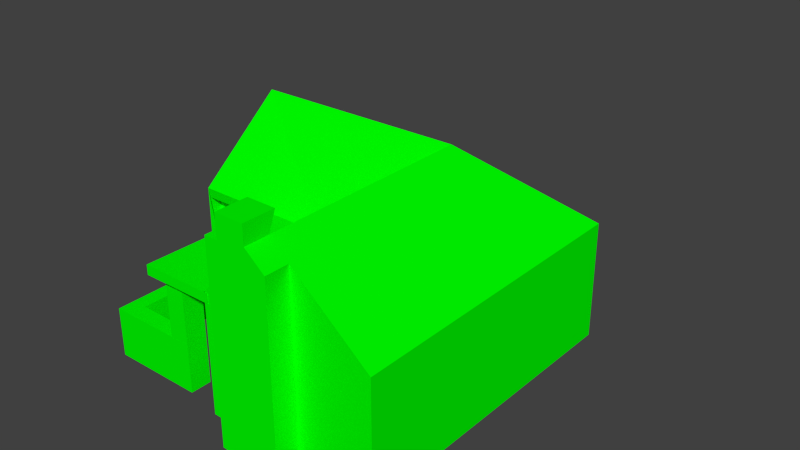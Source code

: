 # Source: FischerhausCollisionbox.blend  (saved by Blender 2.75.0; exported with 4.5.12 LTS)
import bpy
from mathutils import Matrix  # noqa: F401  (used for matrix-valued properties, if any)

bpy.ops.wm.read_factory_settings(use_empty=True)
scene = bpy.context.scene
scene.name = '0'

# ---- collections
col_collection_1 = bpy.data.collections.new('Collection 1'); scene.collection.children.link(col_collection_1)

# ---- materials (node trees are filled in below, after node groups)
mat_boden = bpy.data.materials.new('Boden')
mat_boden.alpha_threshold = 0.0
mat_boden.use_transparent_shadow = False
mat_boden.diffuse_color = (0.0, 1.0, 0.0, 1.0)
mat_boden.roughness = 0.5
mat_boden.line_color = (0.0, 0.0, 0.0, 1.0)
mat_dachoberflaeche = bpy.data.materials.new('Dachoberflaeche')
mat_dachoberflaeche.alpha_threshold = 0.0
mat_dachoberflaeche.use_transparent_shadow = False
mat_dachoberflaeche.diffuse_color = (0.8, 0.148, 0.01005, 1.0)
mat_dachoberflaeche.roughness = 0.5
mat_dachoberflaeche.line_color = (0.0, 0.0, 0.0, 1.0)
mat_fensterrahmen = bpy.data.materials.new('Fensterrahmen')
mat_fensterrahmen.alpha_threshold = 0.0
mat_fensterrahmen.use_transparent_shadow = False
mat_fensterrahmen.diffuse_color = (0.8, 0.08307, 0.05078, 1.0)
mat_fensterrahmen.roughness = 0.5
mat_fensterrahmen.line_color = (0.0, 0.0, 0.0, 1.0)
mat_zaun = bpy.data.materials.new('Zaun')
mat_zaun.alpha_threshold = 0.0
mat_zaun.use_transparent_shadow = False
mat_zaun.diffuse_color = (0.8, 0.03386, 0.6984, 1.0)
mat_zaun.roughness = 0.5
mat_zaun.line_color = (0.0, 0.0, 0.0, 1.0)
mat_putz = bpy.data.materials.new('Putz')
mat_putz.alpha_threshold = 0.0
mat_putz.use_transparent_shadow = False
mat_putz.diffuse_color = (1.0, 0.5424, 0.8145, 1.0)
mat_putz.roughness = 0.5
mat_putz.line_color = (0.0, 0.0, 0.0, 1.0)
mat_fensterscheibe = bpy.data.materials.new('Fensterscheibe')
mat_fensterscheibe.alpha_threshold = 0.0
mat_fensterscheibe.use_transparent_shadow = False
mat_fensterscheibe.diffuse_color = (0.3475, 0.7105, 0.8, 1.0)
mat_fensterscheibe.roughness = 0.5
mat_fensterscheibe.line_color = (0.0, 0.0, 0.0, 1.0)
mat_dachvorderseite = bpy.data.materials.new('Dachvorderseite')
mat_dachvorderseite.alpha_threshold = 0.0
mat_dachvorderseite.use_transparent_shadow = False
mat_dachvorderseite.diffuse_color = (0.2522, 0.0, 0.5071, 1.0)
mat_dachvorderseite.roughness = 0.5
mat_dachvorderseite.line_color = (0.0, 0.0, 0.0, 1.0)
mat_kamin = bpy.data.materials.new('Kamin')
mat_kamin.alpha_threshold = 0.0
mat_kamin.use_transparent_shadow = False
mat_kamin.diffuse_color = (1.0, 0.0, 0.0, 1.0)
mat_kamin.roughness = 0.5
mat_kamin.line_color = (0.0, 0.0, 0.0, 1.0)
mat_tuer = bpy.data.materials.new('Tuer')
mat_tuer.alpha_threshold = 0.0
mat_tuer.use_transparent_shadow = False
mat_tuer.diffuse_color = (0.4385, 0.1162, 0.0, 1.0)
mat_tuer.roughness = 0.5
mat_tuer.specular_intensity = 1.0
mat_tuer.line_color = (0.0, 0.0, 0.0, 1.0)
mat_steg = bpy.data.materials.new('Steg')
mat_steg.alpha_threshold = 0.0
mat_steg.use_transparent_shadow = False
mat_steg.diffuse_color = (0.8, 0.3164, 0.2756, 1.0)
mat_steg.roughness = 0.5
mat_steg.line_color = (0.0, 0.0, 0.0, 1.0)
mat_vordach = bpy.data.materials.new('Vordach')
mat_vordach.alpha_threshold = 0.0
mat_vordach.use_transparent_shadow = False
mat_vordach.diffuse_color = (0.8, 0.1379, 0.1685, 1.0)
mat_vordach.roughness = 0.5
mat_vordach.line_color = (0.0, 0.0, 0.0, 1.0)
mat_fundament = bpy.data.materials.new('Fundament')
mat_fundament.alpha_threshold = 0.0
mat_fundament.use_transparent_shadow = False
mat_fundament.diffuse_color = (0.1882, 0.122, 0.8, 1.0)
mat_fundament.roughness = 0.5
mat_fundament.line_color = (0.0, 0.0, 0.0, 1.0)

# ---- material node trees

# ---- world
world_world = bpy.data.worlds.new('World'); scene.world = world_world
world_world.color = (0.05088, 0.05088, 0.05088)
world_world.use_sun_shadow = False
world_world.sun_shadow_jitter_overblur = 0.0
world_world.cycles.sampling_method = 'MANUAL'
world_world.cycles.sample_map_resolution = 256

# ---- meshes
me_cube = bpy.data.meshes.new('Cube')
me_cube.from_pydata([(-0.8073, 0.7476, -0.1828), (-0.5036, 0.7476, -0.1828), (-0.8073, 1.761, -0.3903), (-0.5036, 1.761, -0.3903), (-0.8073, 0.7476, -0.1828), (-0.5036, 0.7476, -0.1828), (-0.8073, 1.761, -0.3903), (-0.5036, 1.761, -0.3903), (-0.8073, 0.5518, -0.1824), (-0.5036, 0.5518, -0.1824), (-0.8073, 1.565, -0.39), (-0.5036, 1.565, -0.39), (0.3524, -1.0, 0.7438), (0.3524, -0.866, 0.7438), (-0.9347, -0.1297, -0.2654), (-1.0, 0.8602, -0.2654), (0.3524, -1.0, -0.2654), (0.7793, 0.8559, -0.2654), (-0.9347, -0.8145, -0.2654), (0.009052, -0.8687, -0.2654), (0.7793, -0.866, -0.2654), (-1.0, -0.1297, -0.2654), (0.009052, -0.8687, 0.8125), (0.7793, -0.866, 0.3871), (0.08229, -0.8217, 0.5565), (0.009052, -1.0, 0.8125), (-0.5781, -0.13, 0.4032), (0.009052, -1.0, -0.2654), (0.2421, 0.3388, 0.836), (-0.1786, -0.13, 0.4032), (0.7793, 0.8559, 0.3871), (-1.0, 0.3659, 0.8125), (0.3524, -0.866, -0.2654), (-0.4781, 0.8559, -0.2654), (0.2421, -1.0, 0.836), (0.2421, -1.0, 0.9394), (0.08229, -1.0, 0.9394), (0.08229, -1.0, 0.8125), (-0.4781, 0.8559, 0.3871), (-0.8286, 0.8602, -0.2654), (-1.0, 0.8602, 0.3864), (-0.8286, 0.8602, 0.3864), (-1.0, -0.1297, 0.4031), (-0.9347, -0.8145, 0.007903), (-0.9347, -0.1297, 0.007903), (-0.1808, -0.8639, 0.3488), (0.2421, -0.8986, 0.836), (-0.5904, -0.8663, 0.3488), (0.2421, -0.8986, 0.9394), (0.2421, -0.8217, 0.9394), (0.08229, -0.8217, 0.9394), (0.08229, -0.8217, 0.8125), (-0.5904, -0.8663, 0.4032), (-0.1808, -0.8639, 0.4032), (-0.847, -0.8145, 0.007903), (-0.847, -0.1297, 0.007903), (-0.847, -0.8145, -0.2424), (-0.847, -0.1297, -0.2424), (-0.4197, -0.8145, -0.2654), (-0.4197, -0.8145, 0.007903), (-0.4197, -0.697, -0.2654), (-0.4197, -0.697, 0.007903), (-0.5315, -0.697, -0.2654), (-0.5315, -0.697, 0.007903), (-0.5315, -0.7203, -0.2654), (-0.5315, -0.7203, 0.007903), (-0.8472, -0.7203, -0.2654), (-0.8472, -0.7203, 0.007903), (-0.5353, -0.7203, -0.2654), (-0.5353, -0.866, 0.3488), (-0.5353, -0.8145, -0.2654), (-0.4197, -0.8145, 0.3545), (-0.4197, -0.697, 0.3545), (-0.5315, -0.697, 0.3545), (-0.5315, -0.7203, 0.3545), (-0.5315, -0.8143, 0.007903), (-0.5315, -0.8143, 0.3545), (-0.1808, -0.12, 0.3488), (-0.5904, -0.1224, 0.3488), (-0.5353, -0.1221, 0.3488), (-0.5781, -0.0468, 0.4032), (-0.1808, -0.03679, 0.3488), (-0.5904, -0.03917, 0.3488), (-0.5353, -0.03892, 0.3488), (0.009052, -0.8687, 0.5565), (-0.2041, -0.8597, -0.2639), (0.3335, -0.8597, -0.2619), (-0.1941, -0.13, 0.4032), (-0.1941, -0.864, 0.4032), (0.009052, -0.8687, 0.6063), (0.009052, -1.0, 0.6063), (0.08229, -0.8217, 0.707), (0.2421, -0.85, 0.7305), (0.2421, -0.8597, 0.836), (-0.2039, -0.8597, 0.4032), (-0.2041, -0.05197, -0.2639), (-0.2039, -0.05197, 0.4032), (-1.0, -0.05197, -0.2639), (-0.9998, -0.05197, 0.4032), (-0.9995, -0.13, 0.4032), (-0.9916, -0.1224, 0.3488), (-0.5904, -0.03737, 0.3488), (-0.9916, -0.03737, 0.3488), (-0.9347, -0.05094, -0.2654), (-1.0, -0.05094, -0.2654), (-0.847, -0.05094, -0.2424)], [], [(0, 1, 3), (4, 6, 10), (3, 1, 7), (0, 2, 4), (2, 3, 6), (8, 10, 11), (6, 7, 11), (7, 5, 11), (2, 0, 3), (8, 4, 10), (1, 5, 7), (2, 6, 4), (3, 7, 6), (9, 8, 11), (10, 6, 11), (5, 9, 11), (16, 32, 13), (44, 14, 18), (39, 15, 40), (90, 25, 22), (34, 37, 90), (32, 20, 23), (20, 17, 30), (17, 33, 38), (44, 42, 21), (21, 42, 40), (38, 41, 31), (78, 100, 99), (46, 34, 12), (36, 50, 51), (37, 51, 22), (46, 48, 35), (48, 49, 50), (45, 88, 69), (54, 55, 44), (55, 57, 56), (43, 18, 70), (58, 60, 61), (60, 62, 63), (63, 62, 64), (65, 64, 68), (54, 59, 65), (65, 74, 73), (63, 73, 72), (61, 72, 71), (65, 75, 76), (76, 75, 59), (45, 69, 79), (69, 47, 78), (47, 52, 26), (78, 26, 80), (77, 79, 83), (79, 78, 82), (51, 24, 84), (94, 85, 86), (26, 52, 88), (27, 90, 89), (28, 93, 13), (93, 49, 48), (93, 51, 50), (51, 93, 92), (87, 88, 94), (93, 28, 29), (94, 96, 95), (95, 96, 98), (87, 31, 26), (78, 101, 102), (33, 39, 41), (20, 86, 95), (95, 97, 15), (14, 57, 56), (70, 18, 66), (58, 64, 60), (14, 103, 105), (21, 104, 103), (12, 16, 13), (43, 44, 18), (41, 39, 40), (89, 90, 22), (90, 16, 12), (37, 25, 90), (90, 27, 16), (34, 35, 36), (90, 12, 34), (34, 36, 37), (13, 32, 23), (23, 20, 30), (30, 17, 38), (14, 44, 21), (40, 15, 21), (42, 31, 40), (38, 28, 30), (41, 40, 31), (31, 28, 38), (26, 78, 99), (13, 46, 12), (37, 36, 51), (25, 37, 22), (34, 46, 35), (36, 35, 48), (48, 50, 36), (88, 45, 53), (52, 47, 69), (69, 88, 52), (43, 54, 44), (54, 55, 56), (70, 59, 43), (59, 70, 58), (59, 58, 61), (61, 60, 63), (65, 63, 64), (68, 67, 65), (67, 68, 66), (67, 54, 65), (63, 65, 73), (61, 63, 72), (59, 61, 71), (74, 65, 76), (71, 76, 59), (77, 45, 79), (79, 69, 78), (78, 47, 26), (82, 78, 80), (81, 77, 83), (83, 79, 82), (22, 51, 84), (93, 94, 86), (87, 26, 88), (19, 27, 89), (23, 30, 28), (93, 46, 13), (13, 23, 28), (46, 93, 48), (49, 93, 50), (91, 51, 92), (88, 53, 94), (94, 29, 87), (94, 93, 29), (85, 94, 95), (97, 95, 98), (28, 87, 29), (31, 42, 26), (87, 28, 31), (100, 78, 102), (38, 33, 41), (86, 20, 32), (95, 39, 33), (95, 17, 20), (86, 16, 27), (27, 19, 86), (86, 85, 95), (95, 15, 39), (32, 16, 86), (95, 33, 17), (18, 14, 56), (68, 70, 66), (64, 58, 70), (64, 62, 60), (70, 68, 64), (57, 14, 105), (14, 21, 103)])
me_cube.polygons.foreach_set('material_index', [9, 9, 0, 0, 0, 9, 9, 9, 9, 9, 0, 0, 0, 9, 9, 9, 0, 0, 0, 0, 0, 0, 0, 0, 0, 0, 0, 0, 0, 0, 0, 0, 0, 0, 0, 0, 0, 0, 0, 0, 0, 0, 0, 0, 0, 0, 0, 0, 0, 0, 0, 0, 0, 0, 0, 0, 0, 0, 0, 0, 0, 0, 0, 0, 0, 0, 0, 0, 0, 0, 0, 0, 0, 0, 0, 0, 0, 0, 0, 0, 0, 0, 0, 0, 0, 0, 0, 0, 0, 0, 0, 0, 0, 0, 0, 0, 0, 0, 0, 0, 0, 0, 0, 0, 0, 0, 0, 0, 0, 0, 0, 0, 0, 0, 0, 0, 0, 0, 0, 0, 0, 0, 0, 0, 0, 0, 0, 0, 0, 0, 0, 0, 0, 0, 0, 0, 0, 0, 0, 0, 0, 0, 0, 0, 0, 0, 0, 0, 0, 0, 0, 0, 0, 0, 0, 0, 0, 0, 0, 0, 0])
me_cube.materials.append(mat_boden)
me_cube.materials.append(mat_dachoberflaeche)
me_cube.materials.append(mat_fensterrahmen)
me_cube.materials.append(mat_zaun)
me_cube.materials.append(mat_putz)
me_cube.materials.append(mat_fensterscheibe)
me_cube.materials.append(mat_dachvorderseite)
me_cube.materials.append(mat_kamin)
me_cube.materials.append(mat_tuer)
me_cube.materials.append(mat_steg)
me_cube.materials.append(mat_vordach)
me_cube.materials.append(mat_fundament)
me_cube.use_remesh_preserve_volume = False
me_cube.use_remesh_preserve_attributes = False
me_cube.use_mirror_vertex_groups = False
me_cube.update()

# ---- objects
ob_cube = bpy.data.objects.new('Cube', me_cube)

# ---- transforms, parenting, visibility, modifiers, constraints
ob_cube.location = (0.9405, 0.6421, -8.402e-09)
ob_cube.rotation_euler = (0.0, 0.0, -6.283)
ob_cube.scale = (1.784, 1.784, 1.784)
ob_cube.lineart.crease_threshold = 0.0

# ---- collection membership
col_collection_1.objects.link(ob_cube)

# ---- scene / render settings (as saved in the file)
scene.frame_start = 1; scene.frame_end = 250; scene.frame_set(0)
scene.render.engine = 'BLENDER_EEVEE_NEXT'
scene.render.resolution_percentage = 50
scene.render.dither_intensity = 0.0
scene.cycles.use_denoising = False
scene.cycles.samples = 10
scene.cycles.sampling_pattern = 'TABULATED_SOBOL'
scene.cycles.light_sampling_threshold = 0.0
scene.cycles.use_adaptive_sampling = False
scene.cycles.use_light_tree = False
scene.cycles.blur_glossy = 0.0
scene.cycles.volume_bounces = 1
scene.cycles.pixel_filter_type = 'GAUSSIAN'
scene.cycles.sample_clamp_indirect = 0.0
scene.view_settings.view_transform = 'Standard'
bpy.context.view_layer.update()

# ---- added for rendering (the .blend has no active camera and no usable light): camera, sun
cam_auto = bpy.data.cameras.new('AutoCamera')
cam_auto.lens = 50.0
cam_auto.sensor_width = 36.0
cam_auto.clip_end = 1000.0
ob_auto_camera = bpy.data.objects.new('AutoCamera', cam_auto)
scene.collection.objects.link(ob_auto_camera)
ob_auto_camera.location = (6.59315, -5.69883, 5.16952)
ob_auto_camera.rotation_euler = (1.09748, -7.21219e-08, 0.694738)
scene.camera = ob_auto_camera
light_auto_sun = bpy.data.lights.new('AutoSun', 'SUN')
light_auto_sun.energy = 3.0
light_auto_sun.angle = 0.0523599
ob_auto_sun = bpy.data.objects.new('AutoSun', light_auto_sun)
scene.collection.objects.link(ob_auto_sun)
ob_auto_sun.rotation_euler = (0.872665, 0.174533, 0.523599)
bpy.context.view_layer.update()
